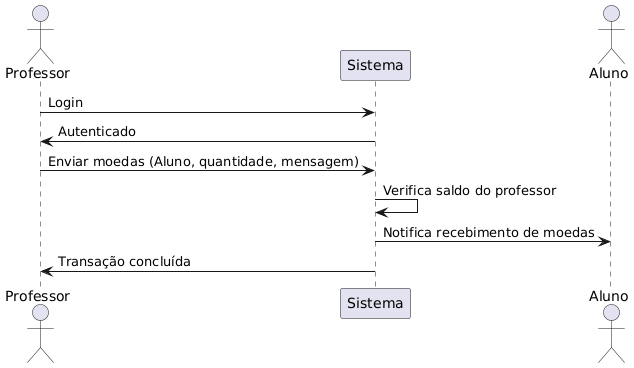

The diagram above was rendered by PlantUML. Its source (embedded in the PNG):
@startuml
actor Professor
participant Sistema
actor Aluno

Professor -> Sistema: Login
Sistema -> Professor: Autenticado
Professor -> Sistema: Enviar moedas (Aluno, quantidade, mensagem)
Sistema -> Sistema: Verifica saldo do professor
Sistema -> Aluno: Notifica recebimento de moedas
Sistema -> Professor: Transação concluída
@enduml